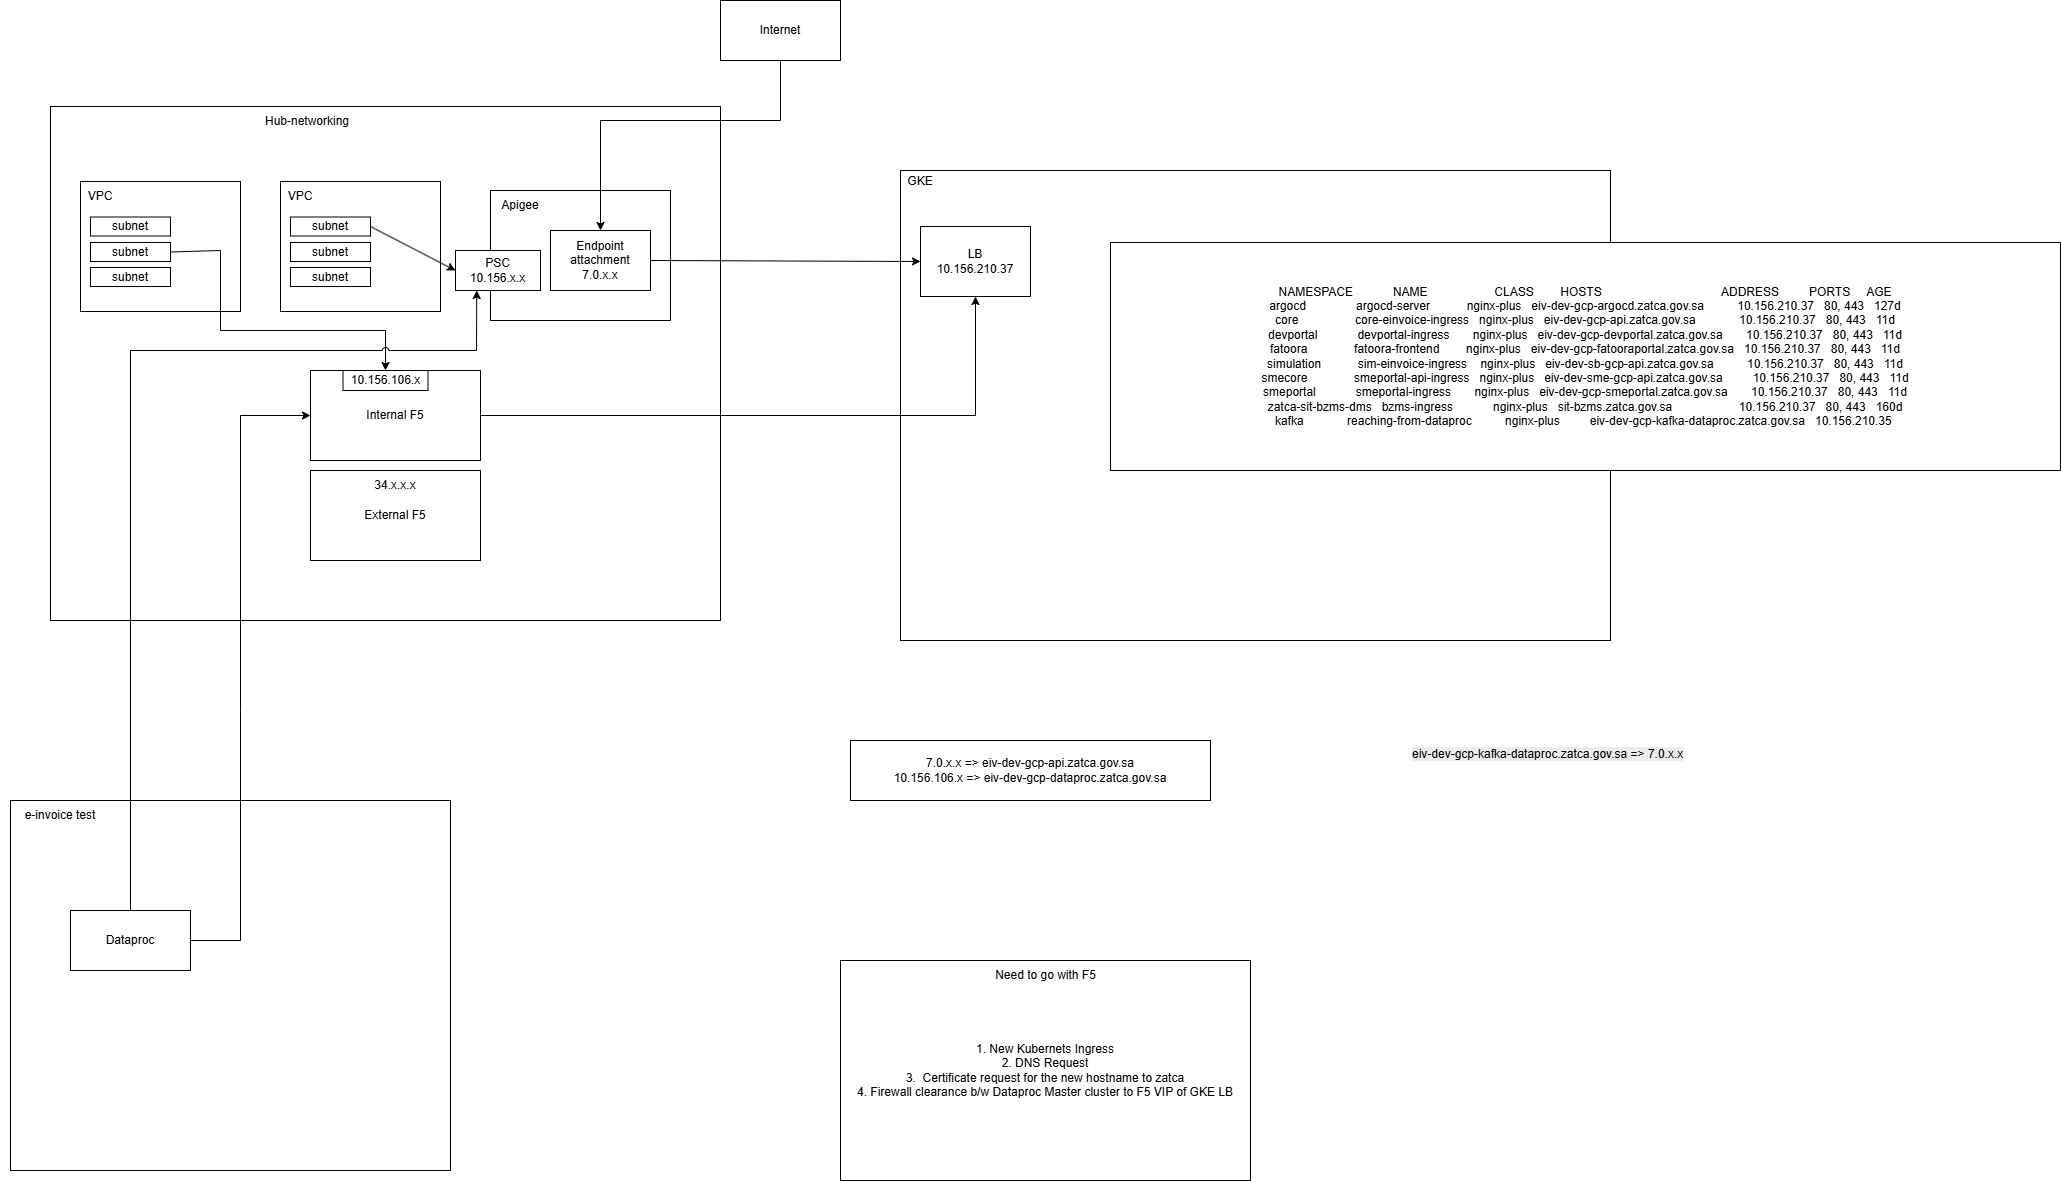

The diagram above was exported from draw.io. Its source (the exported page's mxGraphModel, read from the mxfile embedded in the PNG):
<mxGraphModel dx="2495" dy="714" grid="1" gridSize="10" guides="1" tooltips="1" connect="1" arrows="1" fold="1" page="1" pageScale="1" pageWidth="827" pageHeight="1169" math="0" shadow="0">
  <root>
    <mxCell id="0" />
    <mxCell id="1" parent="0" />
    <mxCell id="kJWXfd3DTNOTC3M4aOFK-11" parent="1" style="rounded=0;whiteSpace=wrap;html=1;" value="" vertex="1">
      <mxGeometry height="514" width="670" x="-300" y="746" as="geometry" />
    </mxCell>
    <mxCell id="kJWXfd3DTNOTC3M4aOFK-1" parent="1" style="rounded=0;whiteSpace=wrap;html=1;" value="" vertex="1">
      <mxGeometry height="470" width="710" x="550" y="810" as="geometry" />
    </mxCell>
    <mxCell id="kJWXfd3DTNOTC3M4aOFK-2" parent="1" style="text;html=1;whiteSpace=wrap;strokeColor=none;fillColor=none;align=center;verticalAlign=middle;rounded=0;" value="GKE" vertex="1">
      <mxGeometry height="30" width="60" x="540" y="806" as="geometry" />
    </mxCell>
    <mxCell id="kJWXfd3DTNOTC3M4aOFK-3" parent="1" style="rounded=0;whiteSpace=wrap;html=1;" value="LB&lt;div&gt;10.156.210.37&lt;/div&gt;" vertex="1">
      <mxGeometry height="70" width="110" x="570" y="866" as="geometry" />
    </mxCell>
    <mxCell id="kJWXfd3DTNOTC3M4aOFK-4" parent="1" style="rounded=0;whiteSpace=wrap;html=1;" value="" vertex="1">
      <mxGeometry height="130" width="180" x="140" y="830" as="geometry" />
    </mxCell>
    <mxCell id="kJWXfd3DTNOTC3M4aOFK-5" parent="1" style="text;html=1;whiteSpace=wrap;strokeColor=none;fillColor=none;align=center;verticalAlign=middle;rounded=0;" value="Apigee" vertex="1">
      <mxGeometry height="30" width="60" x="140" y="830" as="geometry" />
    </mxCell>
    <mxCell id="kJWXfd3DTNOTC3M4aOFK-6" parent="1" style="rounded=0;whiteSpace=wrap;html=1;" value="Endpoint attachment&lt;div&gt;7.0.x.x&lt;/div&gt;" vertex="1">
      <mxGeometry height="60" width="100" x="200" y="870" as="geometry" />
    </mxCell>
    <mxCell id="kJWXfd3DTNOTC3M4aOFK-7" edge="1" parent="1" source="kJWXfd3DTNOTC3M4aOFK-6" style="endArrow=classic;html=1;rounded=0;exitX=1;exitY=0.5;exitDx=0;exitDy=0;entryX=0;entryY=0.5;entryDx=0;entryDy=0;" target="kJWXfd3DTNOTC3M4aOFK-3" value="">
      <mxGeometry height="50" relative="1" width="50" as="geometry">
        <mxPoint x="390" y="930" as="sourcePoint" />
        <mxPoint x="440" y="880" as="targetPoint" />
      </mxGeometry>
    </mxCell>
    <mxCell id="kJWXfd3DTNOTC3M4aOFK-8" parent="1" style="rounded=0;whiteSpace=wrap;html=1;" value="Internet" vertex="1">
      <mxGeometry height="60" width="120" x="370" y="640" as="geometry" />
    </mxCell>
    <mxCell id="kJWXfd3DTNOTC3M4aOFK-9" edge="1" parent="1" source="kJWXfd3DTNOTC3M4aOFK-8" style="endArrow=classic;html=1;rounded=0;exitX=0.5;exitY=1;exitDx=0;exitDy=0;entryX=0.5;entryY=0;entryDx=0;entryDy=0;" target="kJWXfd3DTNOTC3M4aOFK-6" value="">
      <mxGeometry height="50" relative="1" width="50" as="geometry">
        <Array as="points">
          <mxPoint x="430" y="760" />
          <mxPoint x="250" y="760" />
        </Array>
        <mxPoint x="390" y="920" as="sourcePoint" />
        <mxPoint x="440" y="870" as="targetPoint" />
      </mxGeometry>
    </mxCell>
    <mxCell id="kJWXfd3DTNOTC3M4aOFK-10" parent="1" style="rounded=0;whiteSpace=wrap;html=1;" value="" vertex="1">
      <mxGeometry height="130" width="160" x="-70" y="821" as="geometry" />
    </mxCell>
    <mxCell id="kJWXfd3DTNOTC3M4aOFK-12" parent="1" style="text;html=1;whiteSpace=wrap;strokeColor=none;fillColor=none;align=center;verticalAlign=middle;rounded=0;" value="Hub-networking" vertex="1">
      <mxGeometry height="30" width="90" x="-88" y="746" as="geometry" />
    </mxCell>
    <mxCell id="kJWXfd3DTNOTC3M4aOFK-13" parent="1" style="text;html=1;whiteSpace=wrap;strokeColor=none;fillColor=none;align=center;verticalAlign=middle;rounded=0;" value="VPC" vertex="1">
      <mxGeometry height="30" width="60" x="-80" y="821" as="geometry" />
    </mxCell>
    <mxCell id="kJWXfd3DTNOTC3M4aOFK-14" parent="1" style="rounded=0;whiteSpace=wrap;html=1;" value="subnet" vertex="1">
      <mxGeometry height="19" width="80" x="-60" y="856.5" as="geometry" />
    </mxCell>
    <mxCell id="kJWXfd3DTNOTC3M4aOFK-15" parent="1" style="rounded=0;whiteSpace=wrap;html=1;" value="subnet" vertex="1">
      <mxGeometry height="19" width="80" x="-60" y="882" as="geometry" />
    </mxCell>
    <mxCell id="kJWXfd3DTNOTC3M4aOFK-16" parent="1" style="rounded=0;whiteSpace=wrap;html=1;" value="subnet" vertex="1">
      <mxGeometry height="19" width="80" x="-60" y="907" as="geometry" />
    </mxCell>
    <mxCell id="kJWXfd3DTNOTC3M4aOFK-17" parent="1" style="rounded=0;whiteSpace=wrap;html=1;" value="" vertex="1">
      <mxGeometry height="130" width="160" x="-270" y="821" as="geometry" />
    </mxCell>
    <mxCell id="kJWXfd3DTNOTC3M4aOFK-18" parent="1" style="text;html=1;whiteSpace=wrap;strokeColor=none;fillColor=none;align=center;verticalAlign=middle;rounded=0;" value="VPC" vertex="1">
      <mxGeometry height="30" width="60" x="-280" y="821" as="geometry" />
    </mxCell>
    <mxCell id="kJWXfd3DTNOTC3M4aOFK-19" parent="1" style="rounded=0;whiteSpace=wrap;html=1;" value="subnet" vertex="1">
      <mxGeometry height="19" width="80" x="-260" y="856.5" as="geometry" />
    </mxCell>
    <mxCell id="kJWXfd3DTNOTC3M4aOFK-20" parent="1" style="rounded=0;whiteSpace=wrap;html=1;" value="subnet" vertex="1">
      <mxGeometry height="19" width="80" x="-260" y="882" as="geometry" />
    </mxCell>
    <mxCell id="kJWXfd3DTNOTC3M4aOFK-21" parent="1" style="rounded=0;whiteSpace=wrap;html=1;" value="subnet" vertex="1">
      <mxGeometry height="19" width="80" x="-260" y="907" as="geometry" />
    </mxCell>
    <mxCell id="kJWXfd3DTNOTC3M4aOFK-22" parent="1" style="rounded=0;whiteSpace=wrap;html=1;" value="PSC&lt;div&gt;10.156.x.x&lt;/div&gt;" vertex="1">
      <mxGeometry height="40" width="85" x="105" y="890" as="geometry" />
    </mxCell>
    <mxCell id="kJWXfd3DTNOTC3M4aOFK-23" edge="1" parent="1" source="kJWXfd3DTNOTC3M4aOFK-14" style="endArrow=classic;html=1;rounded=0;exitX=1;exitY=0.5;exitDx=0;exitDy=0;entryX=0;entryY=0.5;entryDx=0;entryDy=0;" target="kJWXfd3DTNOTC3M4aOFK-22" value="">
      <mxGeometry height="50" relative="1" width="50" as="geometry">
        <mxPoint x="160" y="930" as="sourcePoint" />
        <mxPoint x="210" y="880" as="targetPoint" />
      </mxGeometry>
    </mxCell>
    <mxCell id="kJWXfd3DTNOTC3M4aOFK-24" parent="1" style="rounded=0;whiteSpace=wrap;html=1;" value="Internal F5" vertex="1">
      <mxGeometry height="90" width="170" x="-40" y="1010" as="geometry" />
    </mxCell>
    <mxCell id="kJWXfd3DTNOTC3M4aOFK-26" parent="1" style="rounded=0;whiteSpace=wrap;html=1;" value="10.156.106.x" vertex="1">
      <mxGeometry height="20" width="85" x="-7.5" y="1010" as="geometry" />
    </mxCell>
    <mxCell id="kJWXfd3DTNOTC3M4aOFK-27" edge="1" parent="1" source="kJWXfd3DTNOTC3M4aOFK-20" style="endArrow=classic;html=1;rounded=0;entryX=0.5;entryY=0;entryDx=0;entryDy=0;exitX=1;exitY=0.5;exitDx=0;exitDy=0;" target="kJWXfd3DTNOTC3M4aOFK-26" value="">
      <mxGeometry height="50" relative="1" width="50" as="geometry">
        <Array as="points">
          <mxPoint x="-130" y="890" />
          <mxPoint x="-130" y="970" />
          <mxPoint x="35" y="970" />
        </Array>
        <mxPoint x="20" y="890" as="sourcePoint" />
        <mxPoint x="280" y="860" as="targetPoint" />
      </mxGeometry>
    </mxCell>
    <mxCell id="kJWXfd3DTNOTC3M4aOFK-28" edge="1" parent="1" source="kJWXfd3DTNOTC3M4aOFK-24" style="endArrow=classic;html=1;rounded=0;exitX=1;exitY=0.5;exitDx=0;exitDy=0;entryX=0.5;entryY=1;entryDx=0;entryDy=0;" target="kJWXfd3DTNOTC3M4aOFK-3" value="">
      <mxGeometry height="50" relative="1" width="50" as="geometry">
        <Array as="points">
          <mxPoint x="625" y="1055" />
        </Array>
        <mxPoint x="130" y="870" as="sourcePoint" />
        <mxPoint x="180" y="820" as="targetPoint" />
      </mxGeometry>
    </mxCell>
    <mxCell id="kJWXfd3DTNOTC3M4aOFK-30" parent="1" style="rounded=0;whiteSpace=wrap;html=1;" value="" vertex="1">
      <mxGeometry height="370" width="440" x="-340" y="1440" as="geometry" />
    </mxCell>
    <mxCell id="kJWXfd3DTNOTC3M4aOFK-31" parent="1" style="text;html=1;whiteSpace=wrap;strokeColor=none;fillColor=none;align=center;verticalAlign=middle;rounded=0;" value="e-invoice test" vertex="1">
      <mxGeometry height="30" width="120" x="-350" y="1440" as="geometry" />
    </mxCell>
    <mxCell id="kJWXfd3DTNOTC3M4aOFK-32" parent="1" style="rounded=0;whiteSpace=wrap;html=1;" value="Dataproc" vertex="1">
      <mxGeometry height="60" width="120" x="-280" y="1550" as="geometry" />
    </mxCell>
    <mxCell id="kJWXfd3DTNOTC3M4aOFK-33" edge="1" parent="1" source="kJWXfd3DTNOTC3M4aOFK-32" style="endArrow=classic;html=1;rounded=0;exitX=1;exitY=0.5;exitDx=0;exitDy=0;entryX=0;entryY=0.5;entryDx=0;entryDy=0;" target="kJWXfd3DTNOTC3M4aOFK-24" value="">
      <mxGeometry height="50" relative="1" width="50" as="geometry">
        <Array as="points">
          <mxPoint x="-110" y="1580" />
          <mxPoint x="-110" y="1350" />
          <mxPoint x="-110" y="1055" />
        </Array>
        <mxPoint x="220" y="1240" as="sourcePoint" />
        <mxPoint x="270" y="1190" as="targetPoint" />
      </mxGeometry>
    </mxCell>
    <mxCell id="kJWXfd3DTNOTC3M4aOFK-34" parent="1" style="rounded=0;whiteSpace=wrap;html=1;" value="7.0.x.x =&amp;gt;&amp;nbsp;eiv-dev-gcp-api.zatca.gov.sa&lt;br&gt;&lt;div&gt;&lt;span style=&quot;background-color: transparent; color: light-dark(rgb(0, 0, 0), rgb(255, 255, 255));&quot;&gt;10.156.106.x =&amp;gt;&amp;nbsp;&lt;/span&gt;eiv-dev-gcp-dataproc.zatca.gov.sa&lt;/div&gt;" vertex="1">
      <mxGeometry height="60" width="360" x="500" y="1380" as="geometry" />
    </mxCell>
    <mxCell id="kJWXfd3DTNOTC3M4aOFK-35" parent="1" style="rounded=0;whiteSpace=wrap;html=1;" value="1. New Kubernets Ingress&lt;div&gt;2. DNS Request&lt;/div&gt;&lt;div&gt;3.&amp;nbsp;&amp;nbsp;&lt;span style=&quot;background-color: transparent; color: light-dark(rgb(0, 0, 0), rgb(255, 255, 255));&quot;&gt;Certificate request for the new hostname to zatca&lt;/span&gt;&lt;/div&gt;&lt;div&gt;&lt;span style=&quot;background-color: transparent; color: light-dark(rgb(0, 0, 0), rgb(255, 255, 255));&quot;&gt;4. Firewall clearance b/w Dataproc Master cluster to F5 VIP of GKE LB&lt;/span&gt;&lt;/div&gt;" vertex="1">
      <mxGeometry height="220" width="410" x="490" y="1600" as="geometry" />
    </mxCell>
    <mxCell id="kJWXfd3DTNOTC3M4aOFK-36" parent="1" style="rounded=0;whiteSpace=wrap;html=1;" value="External F5" vertex="1">
      <mxGeometry height="90" width="170" x="-40" y="1110" as="geometry" />
    </mxCell>
    <mxCell id="kJWXfd3DTNOTC3M4aOFK-37" parent="1" style="text;html=1;whiteSpace=wrap;strokeColor=none;fillColor=none;align=center;verticalAlign=middle;rounded=0;" value="34.x.x.x" vertex="1">
      <mxGeometry height="30" width="60" x="15" y="1110" as="geometry" />
    </mxCell>
    <mxCell id="kJWXfd3DTNOTC3M4aOFK-39" parent="1" style="rounded=0;whiteSpace=wrap;html=1;" value="&lt;div&gt;NAMESPACE&amp;nbsp; &amp;nbsp; &amp;nbsp; &amp;nbsp; &amp;nbsp; &amp;nbsp; NAME&amp;nbsp; &amp;nbsp; &amp;nbsp; &amp;nbsp; &amp;nbsp; &amp;nbsp; &amp;nbsp; &amp;nbsp; &amp;nbsp; &amp;nbsp; CLASS&amp;nbsp; &amp;nbsp; &amp;nbsp; &amp;nbsp; HOSTS&amp;nbsp; &amp;nbsp; &amp;nbsp; &amp;nbsp; &amp;nbsp; &amp;nbsp; &amp;nbsp; &amp;nbsp; &amp;nbsp; &amp;nbsp; &amp;nbsp; &amp;nbsp; &amp;nbsp; &amp;nbsp; &amp;nbsp; &amp;nbsp; &amp;nbsp; &amp;nbsp; ADDRESS&amp;nbsp; &amp;nbsp; &amp;nbsp; &amp;nbsp; &amp;nbsp;PORTS&amp;nbsp; &amp;nbsp; &amp;nbsp;AGE&lt;/div&gt;&lt;div&gt;argocd&amp;nbsp; &amp;nbsp; &amp;nbsp; &amp;nbsp; &amp;nbsp; &amp;nbsp; &amp;nbsp; &amp;nbsp;argocd-server&amp;nbsp; &amp;nbsp; &amp;nbsp; &amp;nbsp; &amp;nbsp; &amp;nbsp;nginx-plus&amp;nbsp; &amp;nbsp;eiv-dev-gcp-argocd.zatca.gov.sa&amp;nbsp; &amp;nbsp; &amp;nbsp; &amp;nbsp; &amp;nbsp; 10.156.210.37&amp;nbsp; &amp;nbsp;80, 443&amp;nbsp; &amp;nbsp;127d&lt;/div&gt;&lt;div&gt;core&amp;nbsp; &amp;nbsp; &amp;nbsp; &amp;nbsp; &amp;nbsp; &amp;nbsp; &amp;nbsp; &amp;nbsp; &amp;nbsp;core-einvoice-ingress&amp;nbsp; &amp;nbsp;nginx-plus&amp;nbsp; &amp;nbsp;eiv-dev-gcp-api.zatca.gov.sa&amp;nbsp; &amp;nbsp; &amp;nbsp; &amp;nbsp; &amp;nbsp; &amp;nbsp; &amp;nbsp;10.156.210.37&amp;nbsp; &amp;nbsp;80, 443&amp;nbsp; &amp;nbsp;11d&lt;/div&gt;&lt;div&gt;devportal&amp;nbsp; &amp;nbsp; &amp;nbsp; &amp;nbsp; &amp;nbsp; &amp;nbsp; devportal-ingress&amp;nbsp; &amp;nbsp; &amp;nbsp; &amp;nbsp;nginx-plus&amp;nbsp; &amp;nbsp;eiv-dev-gcp-devportal.zatca.gov.sa&amp;nbsp; &amp;nbsp; &amp;nbsp; &amp;nbsp;10.156.210.37&amp;nbsp; &amp;nbsp;80, 443&amp;nbsp; &amp;nbsp;11d&lt;/div&gt;&lt;div&gt;fatoora&amp;nbsp; &amp;nbsp; &amp;nbsp; &amp;nbsp; &amp;nbsp; &amp;nbsp; &amp;nbsp; fatoora-frontend&amp;nbsp; &amp;nbsp; &amp;nbsp; &amp;nbsp; nginx-plus&amp;nbsp; &amp;nbsp;eiv-dev-gcp-fatooraportal.zatca.gov.sa&amp;nbsp; &amp;nbsp;10.156.210.37&amp;nbsp; &amp;nbsp;80, 443&amp;nbsp; &amp;nbsp;11d&lt;/div&gt;&lt;div&gt;simulation&amp;nbsp; &amp;nbsp; &amp;nbsp; &amp;nbsp; &amp;nbsp; &amp;nbsp;sim-einvoice-ingress&amp;nbsp; &amp;nbsp; nginx-plus&amp;nbsp; &amp;nbsp;eiv-dev-sb-gcp-api.zatca.gov.sa&amp;nbsp; &amp;nbsp; &amp;nbsp; &amp;nbsp; &amp;nbsp; 10.156.210.37&amp;nbsp; &amp;nbsp;80, 443&amp;nbsp; &amp;nbsp;11d&lt;/div&gt;&lt;div&gt;smecore&amp;nbsp; &amp;nbsp; &amp;nbsp; &amp;nbsp; &amp;nbsp; &amp;nbsp; &amp;nbsp; smeportal-api-ingress&amp;nbsp; &amp;nbsp;nginx-plus&amp;nbsp; &amp;nbsp;eiv-dev-sme-gcp-api.zatca.gov.sa&amp;nbsp; &amp;nbsp; &amp;nbsp; &amp;nbsp; &amp;nbsp;10.156.210.37&amp;nbsp; &amp;nbsp;80, 443&amp;nbsp; &amp;nbsp;11d&lt;/div&gt;&lt;div&gt;smeportal&amp;nbsp; &amp;nbsp; &amp;nbsp; &amp;nbsp; &amp;nbsp; &amp;nbsp; smeportal-ingress&amp;nbsp; &amp;nbsp; &amp;nbsp; &amp;nbsp;nginx-plus&amp;nbsp; &amp;nbsp;eiv-dev-gcp-smeportal.zatca.gov.sa&amp;nbsp; &amp;nbsp; &amp;nbsp; &amp;nbsp;10.156.210.37&amp;nbsp; &amp;nbsp;80, 443&amp;nbsp; &amp;nbsp;11d&lt;/div&gt;&lt;div&gt;zatca-sit-bzms-dms&amp;nbsp; &amp;nbsp;bzms-ingress&amp;nbsp; &amp;nbsp; &amp;nbsp; &amp;nbsp; &amp;nbsp; &amp;nbsp; nginx-plus&amp;nbsp; &amp;nbsp;sit-bzms.zatca.gov.sa&amp;nbsp; &amp;nbsp; &amp;nbsp; &amp;nbsp; &amp;nbsp; &amp;nbsp; &amp;nbsp; &amp;nbsp; &amp;nbsp; &amp;nbsp; 10.156.210.37&amp;nbsp; &amp;nbsp;80, 443&amp;nbsp; &amp;nbsp;160d&lt;/div&gt;&lt;div&gt;kafka&amp;nbsp; &amp;nbsp; &amp;nbsp; &amp;nbsp; &amp;nbsp; &amp;nbsp; &amp;nbsp;&lt;span style=&quot;background-color: transparent; color: light-dark(rgb(0, 0, 0), rgb(255, 255, 255));&quot;&gt;reaching-from-dataproc&amp;nbsp;&lt;/span&gt;&lt;span style=&quot;background-color: transparent; color: light-dark(rgb(0, 0, 0), rgb(255, 255, 255));&quot;&gt;&amp;nbsp;&amp;nbsp; &amp;nbsp; &amp;nbsp; &amp;nbsp;&amp;nbsp;&lt;/span&gt;&lt;span style=&quot;background-color: transparent; color: light-dark(rgb(0, 0, 0), rgb(255, 255, 255));&quot;&gt;nginx-plus&amp;nbsp;&lt;/span&gt;&lt;span style=&quot;background-color: transparent; color: light-dark(rgb(0, 0, 0), rgb(255, 255, 255));&quot;&gt;&amp;nbsp; &amp;nbsp; &amp;nbsp; &amp;nbsp; eiv-dev-gcp-kafka-dataproc.zatca.gov.sa&amp;nbsp; &amp;nbsp;10.156.210.35&amp;nbsp;&lt;/span&gt;&lt;/div&gt;" vertex="1">
      <mxGeometry height="228" width="950" x="760" y="882" as="geometry" />
    </mxCell>
    <UserObject label="&lt;span style=&quot;color: rgb(0, 0, 0); font-family: Helvetica; font-size: 12px; font-style: normal; font-variant-ligatures: normal; font-variant-caps: normal; font-weight: 400; letter-spacing: normal; orphans: 2; text-align: center; text-indent: 0px; text-transform: none; widows: 2; word-spacing: 0px; -webkit-text-stroke-width: 0px; white-space: normal; background-color: rgb(236, 236, 236); text-decoration-thickness: initial; text-decoration-style: initial; text-decoration-color: initial; float: none; display: inline !important;&quot;&gt;eiv-dev-gcp-kafka-dataproc.zatca.gov.sa =&amp;gt; 7.0.x.x&lt;/span&gt;" link="&lt;span style=&quot;color: rgb(0, 0, 0); font-family: Helvetica; font-size: 12px; font-style: normal; font-variant-ligatures: normal; font-variant-caps: normal; font-weight: 400; letter-spacing: normal; orphans: 2; text-align: center; text-indent: 0px; text-transform: none; widows: 2; word-spacing: 0px; -webkit-text-stroke-width: 0px; white-space: normal; background-color: rgb(236, 236, 236); text-decoration-thickness: initial; text-decoration-style: initial; text-decoration-color: initial; display: inline !important; float: none;&quot;&gt;eiv-dev-gcp-kafka-dataproc.zatca.gov.sa&lt;/span&gt;" id="kJWXfd3DTNOTC3M4aOFK-40">
      <mxCell parent="1" style="text;whiteSpace=wrap;html=1;" vertex="1">
        <mxGeometry height="40" width="390" x="1060" y="1380" as="geometry" />
      </mxCell>
    </UserObject>
    <mxCell id="kJWXfd3DTNOTC3M4aOFK-41" edge="1" parent="1" source="kJWXfd3DTNOTC3M4aOFK-32" style="endArrow=classic;html=1;rounded=0;exitX=0.5;exitY=0;exitDx=0;exitDy=0;entryX=0.25;entryY=1;entryDx=0;entryDy=0;jumpStyle=arc;" target="kJWXfd3DTNOTC3M4aOFK-22" value="">
      <mxGeometry height="50" relative="1" width="50" as="geometry">
        <Array as="points">
          <mxPoint x="-220" y="990" />
          <mxPoint x="126" y="990" />
        </Array>
        <mxPoint x="-130" y="1290" as="sourcePoint" />
        <mxPoint x="-80" y="1240" as="targetPoint" />
      </mxGeometry>
    </mxCell>
    <mxCell id="kJWXfd3DTNOTC3M4aOFK-42" parent="1" style="text;html=1;whiteSpace=wrap;strokeColor=none;fillColor=none;align=center;verticalAlign=middle;rounded=0;" value="Need to go with F5" vertex="1">
      <mxGeometry height="30" width="115" x="637.5" y="1600" as="geometry" />
    </mxCell>
  </root>
</mxGraphModel>